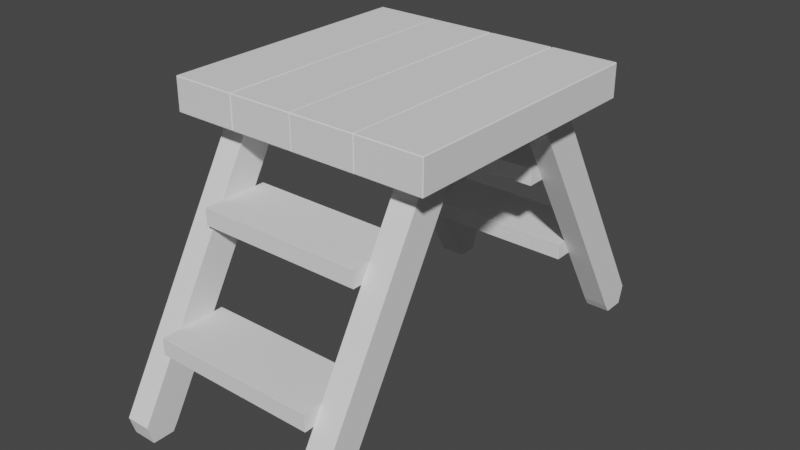 # Source: Ladder2.blend  (saved by Blender 2.83.19; exported with 4.5.12 LTS)
import bpy
from mathutils import Matrix  # noqa: F401  (used for matrix-valued properties, if any)

bpy.ops.wm.read_factory_settings(use_empty=True)
scene = bpy.context.scene
scene.name = 'Scene'

# ---- collections
col_collection = bpy.data.collections.new('Collection'); scene.collection.children.link(col_collection)

# ---- world
world_world = bpy.data.worlds.new('World'); scene.world = world_world
world_world.use_nodes = True; world_world.node_tree.nodes.clear()
_N = world_world.node_tree.nodes; _L = world_world.node_tree.links
n0 = _N.new('ShaderNodeOutputWorld'); n0.name = 'World Output'; n0.location = (300, 300)
n1 = _N.new('ShaderNodeBackground'); n1.name = 'Background'; n1.location = (10, 300)
n1.inputs[0].default_value = (0.05088, 0.05088, 0.05088, 1.0)
_L.new(n1.outputs[0], n0.inputs[0])
n0.is_active_output = True
world_world.color = (0.05088, 0.05088, 0.05088)
world_world.use_sun_shadow = False
world_world.sun_shadow_jitter_overblur = 0.0

# ---- meshes
me_cube_001 = bpy.data.meshes.new('Cube.001')
me_cube_001.from_pydata([(-5.05, 0.5385, 5.234), (-5.05, -0.03887, 5.568), (-5.05, 3.538, 10.43), (-5.05, 2.961, 10.76), (-5.05, 6.238, 15.13), (-5.05, 5.661, 15.46), (-6.55, -0.03887, 5.568), (-6.55, 0.5385, 5.234), (-6.55, 2.961, 10.76), (-6.55, 3.538, 10.43), (-6.55, 6.238, 15.13), (-6.55, -2.539, 1.238), (-6.55, -1.962, 0.9042), (-5.05, -1.962, 0.9042), (-5.05, -2.539, 1.238), (6.45, 0.5385, 5.234), (6.45, -0.03887, 5.568), (6.45, 3.538, 10.43), (6.45, 2.961, 10.76), (6.45, 5.661, 15.46), (4.95, -0.03887, 5.568), (4.95, 0.5385, 5.234), (4.95, 2.961, 10.76), (4.95, 3.538, 10.43), (4.95, 5.661, 15.46), (4.95, 6.238, 15.13), (4.95, -2.539, 1.238), (4.95, -1.962, 0.9042), (6.45, -1.962, 0.9042), (6.45, -2.539, 1.238), (-6.55, -3.361, 1.137), (-6.545, -3.366, 1.138), (-6.55, -1.738, 0.04208), (-6.545, -1.734, 0.03787), (-5.05, -3.361, 1.137), (-5.055, -3.366, 1.138), (-5.05, -1.738, 0.04208), (-5.055, -1.734, 0.03787), (4.95, -3.361, 1.137), (4.955, -3.366, 1.138), (4.95, -1.738, 0.04208), (4.955, -1.734, 0.03787), (6.45, -3.361, 1.137), (6.445, -3.366, 1.138), (6.45, -1.738, 0.04208), (6.445, -1.734, 0.03787), (4.955, -0.6162, 5.901), (4.95, -0.6119, 5.899), (4.955, 2.384, 11.1), (4.95, 2.388, 11.09), (4.955, 5.084, 15.79), (4.95, 6.812, 14.8), (4.955, 4.116, 10.1), (4.95, 4.112, 10.1), (4.955, 1.116, 4.901), (4.95, 1.112, 4.904), (6.445, 6.816, 14.79), (6.45, 4.112, 10.1), (6.445, 4.116, 10.1), (6.45, 1.112, 4.904), (6.445, 1.116, 4.901), (6.445, 2.384, 11.1), (6.45, 2.388, 11.09), (6.445, -0.6162, 5.901), (6.45, -0.6119, 5.899), (-6.545, -0.6162, 5.901), (-6.55, -0.6119, 5.899), (-6.545, 2.384, 11.1), (-6.55, 2.388, 11.09), (-6.545, 5.084, 15.79), (-6.545, 6.816, 14.79), (-6.55, 6.812, 14.8), (-6.545, 4.116, 10.1), (-6.55, 4.112, 10.1), (-6.545, 1.116, 4.901), (-6.55, 1.112, 4.904), (-5.05, 6.812, 14.8), (-5.05, 4.112, 10.1), (-5.055, 4.116, 10.1), (-5.05, 1.112, 4.904), (-5.055, 1.116, 4.901), (-5.055, 5.084, 15.79), (-5.055, 2.384, 11.1), (-5.05, 2.388, 11.09), (-5.055, -0.6162, 5.901), (-5.05, -0.6119, 5.899), (-6.55, -1.388, 0.5734), (-6.545, -1.384, 0.5709), (-5.055, -1.384, 0.5709), (-5.05, -1.388, 0.5734), (-5.05, -3.112, 1.568), (-5.055, -3.116, 1.571), (-6.55, -3.112, 1.568), (-6.545, -3.116, 1.571), (-6.545, -2.462, 0.03819), (-6.55, -2.459, 0.04313), (-6.55, -3.036, 0.04313), (-6.545, -3.039, 0.03819), (-5.055, -3.039, 0.03819), (-5.05, -3.036, 0.04313), (-5.05, -2.459, 0.04313), (-5.055, -2.462, 0.03819), (4.95, -1.388, 0.5734), (4.955, -1.384, 0.5709), (6.445, -1.384, 0.5709), (6.45, -1.388, 0.5734), (6.45, -3.112, 1.568), (6.445, -3.116, 1.571), (4.95, -3.112, 1.568), (4.955, -3.116, 1.571), (4.955, -2.462, 0.03819), (4.95, -2.459, 0.04313), (4.95, -3.036, 0.04313), (4.955, -3.039, 0.03819), (6.445, -3.039, 0.03819), (6.45, -3.036, 0.04313), (6.45, -2.459, 0.04313), (6.445, -2.462, 0.03819), (-5.05, 22.04, 5.568), (-5.05, 21.46, 5.234), (-5.05, 19.04, 10.76), (-5.05, 18.46, 10.43), (-5.05, 16.34, 15.46), (-5.05, 15.76, 15.13), (-6.55, 21.46, 5.234), (-6.55, 22.04, 5.568), (-6.55, 18.46, 10.43), (-6.55, 19.04, 10.76), (-6.55, 15.76, 15.13), (-6.55, 16.34, 15.46), (-6.55, 23.96, 0.9042), (-6.55, 24.54, 1.238), (-5.05, 24.54, 1.238), (-5.05, 23.96, 0.9042), (6.45, 22.04, 5.568), (6.45, 21.46, 5.234), (6.45, 19.04, 10.76), (6.45, 18.46, 10.43), (6.45, 16.34, 15.46), (6.45, 15.76, 15.13), (4.95, 21.46, 5.234), (4.95, 22.04, 5.568), (4.95, 18.46, 10.43), (4.95, 19.04, 10.76), (4.95, 15.76, 15.13), (4.95, 16.34, 15.46), (4.95, 23.96, 0.9042), (4.95, 24.54, 1.238), (6.45, 24.54, 1.238), (6.45, 23.96, 0.9042), (-6.55, 23.74, 0.04207), (-6.545, 23.73, 0.03787), (-6.55, 25.36, 1.137), (-6.545, 25.37, 1.138), (-5.05, 23.74, 0.04207), (-5.055, 23.73, 0.03787), (-5.05, 25.36, 1.137), (-5.055, 25.37, 1.138), (4.95, 23.74, 0.04207), (4.955, 23.73, 0.03787), (4.95, 25.36, 1.137), (4.955, 25.37, 1.138), (6.45, 23.74, 0.04207), (6.445, 23.73, 0.03787), (6.45, 25.36, 1.137), (6.445, 25.37, 1.138), (4.955, 20.88, 4.901), (4.95, 20.89, 4.904), (4.955, 17.88, 10.1), (4.95, 17.89, 10.1), (4.955, 15.18, 14.79), (4.95, 15.19, 14.8), (4.955, 16.92, 15.79), (4.95, 16.91, 15.79), (4.955, 19.62, 11.1), (4.95, 19.61, 11.09), (4.955, 22.62, 5.901), (4.95, 22.61, 5.899), (6.45, 16.91, 15.79), (6.445, 16.92, 15.79), (6.45, 19.61, 11.09), (6.445, 19.62, 11.1), (6.45, 22.61, 5.899), (6.445, 22.62, 5.901), (6.445, 15.18, 14.79), (6.45, 15.19, 14.8), (6.445, 17.88, 10.1), (6.45, 17.89, 10.1), (6.445, 20.88, 4.901), (6.45, 20.89, 4.904), (-6.545, 20.88, 4.901), (-6.55, 20.89, 4.904), (-6.545, 17.88, 10.1), (-6.55, 17.89, 10.1), (-6.545, 15.18, 14.79), (-6.55, 15.19, 14.8), (-6.545, 16.92, 15.79), (-6.55, 16.91, 15.79), (-6.545, 19.62, 11.1), (-6.55, 19.61, 11.09), (-6.545, 22.62, 5.901), (-6.55, 22.61, 5.899), (-5.05, 16.91, 15.79), (-5.055, 16.92, 15.79), (-5.05, 19.61, 11.09), (-5.055, 19.62, 11.1), (-5.05, 22.61, 5.899), (-5.055, 22.62, 5.901), (-5.055, 15.18, 14.79), (-5.05, 15.19, 14.8), (-5.055, 17.88, 10.1), (-5.05, 17.89, 10.1), (-5.055, 20.88, 4.901), (-5.05, 20.89, 4.904), (-6.55, 25.11, 1.568), (-6.545, 25.12, 1.571), (-5.055, 25.12, 1.571), (-5.05, 25.11, 1.568), (-5.05, 23.39, 0.5734), (-5.055, 23.38, 0.5709), (-6.55, 23.39, 0.5734), (-6.545, 23.38, 0.5709), (-6.545, 25.04, 0.03819), (-6.55, 25.04, 0.04312), (-6.55, 24.46, 0.04312), (-6.545, 24.46, 0.03819), (-5.055, 24.46, 0.03819), (-5.05, 24.46, 0.04312), (-5.05, 25.04, 0.04312), (-5.055, 25.04, 0.03819), (4.95, 25.11, 1.568), (4.955, 25.12, 1.571), (6.445, 25.12, 1.571), (6.45, 25.11, 1.568), (6.45, 23.39, 0.5734), (6.445, 23.38, 0.5709), (4.95, 23.39, 0.5734), (4.955, 23.38, 0.5709), (4.955, 25.04, 0.03819), (4.95, 25.04, 0.04312), (4.95, 24.46, 0.04312), (4.955, 24.46, 0.03819), (6.445, 24.46, 0.03819), (6.45, 24.46, 0.04312), (6.45, 25.04, 0.04312), (6.445, 25.04, 0.03819), (-5.05, 20.25, 10.97), (-5.05, 20.23, 10.96), (-5.05, 16.27, 10.96), (-5.05, 16.25, 10.97), (-5.05, 20.23, 11.96), (-5.05, 20.25, 11.96), (-5.05, 16.25, 11.96), (-5.05, 16.27, 11.96), (-5.05, 5.255, 16.0), (-5.055, 5.25, 16.0), (-5.055, 7.55, 16.0), (-5.05, 7.545, 16.0), (-6.55, 7.545, 16.0), (-6.545, 7.55, 16.0), (-6.55, 5.255, 16.0), (-6.545, 5.25, 16.0), (6.45, 5.255, 16.0), (6.445, 5.25, 16.0), (6.445, 7.55, 16.0), (6.45, 7.545, 16.0), (4.95, 7.545, 16.0), (4.955, 7.55, 16.0), (4.95, 5.255, 16.0), (4.955, 5.25, 16.0), (4.95, 6.783, 16.0), (4.95, 6.016, 16.0), (6.45, 6.016, 16.0), (6.45, 6.783, 16.0), (-6.55, 6.783, 16.0), (-6.55, 6.016, 16.0), (-5.05, 6.016, 16.0), (-5.05, 6.783, 16.0), (-6.55, 5.661, 15.46), (6.45, 6.238, 15.13), (4.95, 5.088, 15.79), (4.955, 6.816, 14.79), (6.45, 6.812, 14.8), (6.445, 5.084, 15.79), (6.45, 5.088, 15.79), (-6.55, 5.088, 15.79), (-5.055, 6.816, 14.79), (-5.05, 5.088, 15.79), (-5.05, 15.98, 16.0), (-5.05, 15.22, 16.0), (-6.55, 15.22, 16.0), (-6.55, 15.98, 16.0), (6.45, 15.98, 16.0), (6.45, 15.22, 16.0), (4.95, 15.22, 16.0), (4.95, 15.98, 16.0), (4.955, 14.45, 16.0), (4.95, 14.46, 16.0), (4.955, 16.75, 16.0), (4.95, 16.75, 16.0), (6.45, 16.75, 16.0), (6.445, 16.75, 16.0), (6.445, 14.45, 16.0), (6.45, 14.46, 16.0), (-6.545, 14.45, 16.0), (-6.55, 14.46, 16.0), (-6.545, 16.75, 16.0), (-6.55, 16.75, 16.0), (-5.05, 16.75, 16.0), (-5.055, 16.75, 16.0), (-5.055, 14.45, 16.0), (-5.05, 14.46, 16.0), (3.964, 3.059, 16.05), (4.014, 3.059, 16.0), (4.014, 3.009, 16.05), (3.964, 3.059, 17.95), (4.014, 3.009, 17.95), (4.014, 3.059, 18.0), (4.086, 19.01, 16.05), (4.086, 18.96, 16.0), (4.036, 18.96, 16.05), (4.086, 18.96, 18.0), (4.086, 19.01, 17.95), (4.036, 18.96, 17.95), (7.964, 3.041, 16.05), (7.914, 2.992, 16.05), (7.914, 3.042, 16.0), (7.964, 3.041, 17.95), (7.914, 3.042, 18.0), (7.914, 2.992, 17.95), (7.986, 18.99, 16.05), (8.036, 18.94, 16.05), (7.986, 18.94, 16.0), (7.986, 18.94, 18.0), (8.036, 18.94, 17.95), (7.986, 18.99, 17.95), (3.958, 19.0, 17.95), (3.958, 18.95, 18.0), (4.008, 18.95, 17.95), (3.958, 18.95, 16.0), (3.958, 19.0, 16.05), (4.008, 18.95, 16.05), (3.942, 2.998, 17.95), (3.992, 3.048, 17.95), (3.942, 3.048, 18.0), (3.992, 3.048, 16.05), (3.942, 2.998, 16.05), (3.942, 3.048, 16.0), (0.007805, 18.95, 17.95), (0.05781, 18.95, 18.0), (0.05785, 19.0, 17.95), (0.05785, 19.0, 16.05), (0.05781, 18.95, 16.0), (0.007805, 18.95, 16.05), (0.04215, 3.002, 17.95), (0.0422, 3.052, 18.0), (-0.007805, 3.052, 17.95), (-0.007805, 3.052, 16.05), (0.0422, 3.052, 16.0), (0.04215, 3.002, 16.05), (-3.919, 3.043, 16.0), (-3.919, 2.993, 16.05), (-3.969, 3.043, 16.05), (-3.919, 3.043, 18.0), (-3.969, 3.043, 17.95), (-3.919, 2.993, 17.95), (-3.981, 18.99, 16.05), (-3.981, 18.94, 16.0), (-4.031, 18.94, 16.05), (-4.031, 18.94, 17.95), (-3.981, 18.94, 18.0), (-3.981, 18.99, 17.95), (-0.0186, 3.007, 16.05), (-0.01879, 3.057, 16.0), (0.03121, 3.057, 16.05), (-0.0186, 3.007, 17.95), (0.03121, 3.057, 17.95), (-0.01879, 3.057, 18.0), (-0.08123, 18.96, 16.0), (-0.08143, 19.01, 16.05), (-0.03123, 18.96, 16.05), (-0.08143, 19.01, 17.95), (-0.08123, 18.96, 18.0), (-0.03123, 18.96, 17.95), (-4.0, 18.95, 17.95), (-4.05, 19.0, 17.95), (-4.05, 18.95, 18.0), (-4.0, 18.95, 16.05), (-4.05, 18.95, 16.0), (-4.05, 19.0, 16.05), (-4.05, 3.05, 18.0), (-4.05, 3.0, 17.95), (-4.0, 3.05, 17.95), (-4.05, 3.05, 16.0), (-4.0, 3.05, 16.05), (-4.05, 3.0, 16.05), (-8.0, 18.95, 17.95), (-7.95, 18.95, 18.0), (-7.95, 19.0, 17.95), (-8.0, 18.95, 16.05), (-7.95, 19.0, 16.05), (-7.95, 18.95, 16.0), (-8.0, 3.05, 17.95), (-7.95, 3.0, 17.95), (-7.95, 3.05, 18.0), (-7.95, 3.0, 16.05), (-8.0, 3.05, 16.05), (-7.95, 3.05, 16.0), (-5.05, -1.745, 5.892), (-5.045, -1.75, 5.896), (-5.05, -1.73, 5.896), (-5.045, -1.73, 5.901), (-5.05, 2.229, 5.896), (-5.045, 2.23, 5.901), (-5.05, 2.245, 5.892), (-5.045, 2.25, 5.896), (-5.05, -1.73, 4.906), (-5.045, -1.73, 4.901), (-5.05, -1.745, 4.91), (-5.045, -1.75, 4.906), (-5.05, 2.245, 4.91), (-5.045, 2.25, 4.906), (-5.05, 2.229, 4.906), (-5.045, 2.23, 4.901), (4.95, -1.73, 5.896), (4.945, -1.73, 5.901), (4.95, -1.745, 5.892), (4.945, -1.75, 5.896), (4.95, 2.245, 5.892), (4.945, 2.25, 5.896), (4.95, 2.229, 5.896), (4.945, 2.23, 5.901), (4.95, -1.745, 4.91), (4.945, -1.75, 4.906), (4.95, -1.73, 4.906), (4.945, -1.73, 4.901), (4.95, 2.229, 4.906), (4.945, 2.23, 4.901), (4.95, 2.245, 4.91), (4.945, 2.25, 4.906), (-5.05, 1.755, 11.95), (-5.045, 1.75, 11.96), (-5.05, 1.77, 11.96), (-5.045, 1.77, 11.96), (-5.05, 5.729, 11.96), (-5.045, 5.73, 11.96), (-5.05, 5.745, 11.95), (-5.045, 5.75, 11.96), (-5.05, 1.77, 10.97), (-5.045, 1.77, 10.96), (-5.05, 1.755, 10.97), (-5.045, 1.75, 10.97), (-5.05, 5.745, 10.97), (-5.045, 5.75, 10.97), (-5.05, 5.729, 10.97), (-5.045, 5.73, 10.96), (4.95, 1.77, 11.96), (4.945, 1.77, 11.96), (4.95, 1.755, 11.95), (4.945, 1.75, 11.96), (4.95, 5.745, 11.95), (4.945, 5.75, 11.96), (4.95, 5.729, 11.96), (4.945, 5.73, 11.96), (4.95, 1.755, 10.97), (4.945, 1.75, 10.97), (4.95, 1.77, 10.97), (4.945, 1.77, 10.96), (4.95, 5.729, 10.97), (4.945, 5.73, 10.96), (4.95, 5.745, 10.97), (4.945, 5.75, 10.97), (-5.05, 23.75, 4.91), (-5.045, 23.75, 4.906), (-5.05, 23.73, 4.906), (-5.045, 23.73, 4.901), (-5.05, 19.77, 4.906), (-5.045, 19.77, 4.901), (-5.05, 19.76, 4.91), (-5.045, 19.75, 4.906), (-5.05, 23.73, 5.896), (-5.045, 23.73, 5.901), (-5.05, 23.75, 5.892), (-5.045, 23.75, 5.896), (-5.05, 19.76, 5.892), (-5.045, 19.75, 5.896), (-5.05, 19.77, 5.896), (-5.045, 19.77, 5.901), (4.95, 23.73, 4.906), (4.945, 23.73, 4.901), (4.95, 23.75, 4.91), (4.945, 23.75, 4.906), (4.95, 19.76, 4.91), (4.945, 19.75, 4.906), (4.95, 19.77, 4.906), (4.945, 19.77, 4.901), (4.95, 23.75, 5.892), (4.945, 23.75, 5.896), (4.95, 23.73, 5.896), (4.945, 23.73, 5.901), (4.95, 19.77, 5.896), (4.945, 19.77, 5.901), (4.95, 19.76, 5.892), (4.945, 19.75, 5.896), (4.95, 20.23, 10.97), (4.945, 20.23, 10.96), (4.95, 20.25, 10.97), (4.945, 20.25, 10.97), (4.95, 16.26, 10.97), (4.945, 16.25, 10.97), (4.95, 16.27, 10.97), (4.945, 16.27, 10.96), (4.95, 20.25, 11.95), (4.945, 20.25, 11.96), (4.95, 20.23, 11.96), (4.945, 20.23, 11.96), (4.95, 16.27, 11.96), (4.945, 16.27, 11.96), (4.95, 16.26, 11.95), (4.945, 16.25, 11.96)], [], [(99, 14, 90, 34), (36, 89, 13, 100), (35, 91, 93, 31), (33, 87, 88, 37), (115, 29, 106, 42), (44, 105, 28, 116), (43, 107, 109, 39), (41, 103, 104, 45), (47, 49, 22, 20), (49, 280, 24, 22), (92, 66, 6, 11), (29, 16, 64, 106), (16, 18, 62, 64), (18, 19, 284, 62), (27, 21, 55, 102), (103, 54, 60, 104), (21, 23, 53, 55), (23, 25, 51, 53), (54, 52, 58, 60), (52, 281, 56, 58), (66, 68, 8, 6), (68, 285, 278, 8), (94, 101, 98, 97), (14, 1, 85, 90), (1, 3, 83, 85), (3, 5, 287, 83), (12, 7, 75, 86), (87, 74, 80, 88), (7, 9, 73, 75), (9, 10, 71, 73), (74, 72, 78, 80), (72, 70, 286, 78), (429, 415, 413, 431), (441, 459, 457, 443), (440, 442, 444, 446, 452, 454, 448, 450), (433, 419, 417, 435), (425, 431, 413, 411), (421, 439, 437, 423), (461, 447, 445, 463), (473, 491, 489, 475), (357, 356, 348, 353), (465, 451, 449, 467), (457, 463, 445, 443), (453, 471, 469, 455), (337, 349, 355, 344), (380, 383, 376, 374), (346, 342, 354, 359), (333, 321, 317, 328), (341, 338, 343, 345), (33, 37, 101, 94), (97, 98, 35, 31), (82, 81, 69, 67), (8, 278, 10, 9), (84, 82, 67, 65), (6, 8, 9, 7), (91, 84, 65, 93), (11, 6, 7, 12), (77, 76, 4, 2), (79, 77, 2, 0), (2, 4, 5, 3), (89, 79, 0, 13), (0, 2, 3, 1), (13, 0, 1, 14), (100, 13, 14, 99), (95, 12, 86, 32), (96, 11, 12, 95), (38, 108, 26, 112), (110, 117, 114, 113), (41, 45, 117, 110), (113, 114, 43, 39), (61, 283, 50, 48), (22, 24, 25, 23), (63, 61, 48, 46), (20, 22, 23, 21), (107, 63, 46, 109), (26, 20, 21, 27), (57, 282, 279, 17), (59, 57, 17, 15), (17, 279, 19, 18), (105, 59, 15, 28), (15, 17, 18, 16), (28, 15, 16, 29), (116, 28, 29, 115), (111, 27, 102, 40), (112, 26, 27, 111), (108, 47, 20, 26), (97, 31, 30, 96), (87, 33, 32, 86), (89, 36, 37, 88), (101, 37, 36, 100), (91, 35, 34, 90), (113, 39, 38, 112), (103, 41, 40, 102), (105, 44, 45, 104), (117, 45, 44, 116), (107, 43, 42, 106), (109, 46, 47, 108), (46, 48, 49, 47), (48, 50, 280, 49), (281, 52, 53, 51), (52, 54, 55, 53), (282, 57, 58, 56), (57, 59, 60, 58), (283, 61, 62, 284), (61, 63, 64, 62), (93, 65, 66, 92), (65, 67, 68, 66), (67, 69, 285, 68), (70, 72, 73, 71), (72, 74, 75, 73), (76, 77, 78, 286), (77, 79, 80, 78), (81, 82, 83, 287), (82, 84, 85, 83), (74, 87, 86, 75), (79, 89, 88, 80), (84, 91, 90, 85), (31, 93, 92, 30), (33, 94, 95, 32), (94, 97, 96, 95), (35, 98, 99, 34), (98, 101, 100, 99), (54, 103, 102, 55), (59, 105, 104, 60), (63, 107, 106, 64), (39, 109, 108, 38), (41, 110, 111, 40), (110, 113, 112, 111), (43, 114, 115, 42), (114, 117, 116, 115), (30, 92, 11, 96), (417, 423, 437, 435), (432, 434, 436, 438, 428, 430, 424, 426), (419, 433, 427, 409), (439, 421, 415, 429), (449, 455, 469, 467), (464, 466, 468, 470, 460, 462, 456, 458), (451, 465, 459, 441), (471, 453, 447, 461), (352, 339, 347, 358), (366, 371, 381, 379), (351, 350, 336, 340), (372, 375, 365, 361), (408, 410, 412, 414, 420, 422, 416, 418), (227, 133, 218, 154), (156, 217, 132, 228), (155, 219, 221, 151), (153, 215, 216, 157), (243, 149, 234, 162), (164, 233, 148, 244), (163, 235, 237, 159), (161, 231, 232, 165), (167, 169, 142, 140), (169, 171, 144, 142), (220, 191, 124, 130), (149, 135, 189, 234), (135, 137, 187, 189), (137, 139, 185, 187), (147, 141, 177, 230), (231, 176, 183, 232), (141, 143, 175, 177), (143, 145, 173, 175), (176, 174, 181, 183), (174, 172, 179, 181), (191, 193, 126, 124), (193, 195, 128, 126), (222, 229, 226, 225), (133, 119, 213, 218), (119, 121, 211, 213), (121, 123, 209, 211), (131, 125, 201, 214), (215, 200, 207, 216), (125, 127, 199, 201), (127, 129, 197, 199), (200, 198, 205, 207), (198, 196, 203, 205), (493, 479, 477, 495), (246, 507, 505, 247), (509, 249, 248, 511), (497, 483, 481, 499), (489, 495, 477, 475), (485, 503, 501, 487), (512, 514, 516, 518, 508, 510, 504, 506), (251, 513, 507, 246), (382, 370, 363, 377), (513, 251, 250, 515), (246, 247, 248, 249, 252, 253, 250, 251), (252, 519, 517, 253), (367, 378, 373, 360), (395, 391, 403, 405), (386, 397, 404, 390), (401, 388, 393, 407), (325, 329, 316, 314), (318, 322, 335, 330), (153, 157, 229, 222), (225, 226, 155, 151), (210, 208, 194, 192), (126, 128, 129, 127), (212, 210, 192, 190), (124, 126, 127, 125), (219, 212, 190, 221), (130, 124, 125, 131), (204, 202, 122, 120), (206, 204, 120, 118), (120, 122, 123, 121), (217, 206, 118, 132), (118, 120, 121, 119), (132, 118, 119, 133), (228, 132, 133, 227), (223, 131, 214, 152), (224, 130, 131, 223), (158, 236, 146, 240), (238, 245, 242, 241), (161, 165, 245, 238), (241, 242, 163, 159), (186, 184, 170, 168), (142, 144, 145, 143), (188, 186, 168, 166), (140, 142, 143, 141), (235, 188, 166, 237), (146, 140, 141, 147), (180, 178, 138, 136), (182, 180, 136, 134), (136, 138, 139, 137), (233, 182, 134, 148), (134, 136, 137, 135), (148, 134, 135, 149), (244, 148, 149, 243), (239, 147, 230, 160), (240, 146, 147, 239), (236, 167, 140, 146), (225, 151, 150, 224), (215, 153, 152, 214), (217, 156, 157, 216), (229, 157, 156, 228), (219, 155, 154, 218), (241, 159, 158, 240), (231, 161, 160, 230), (233, 164, 165, 232), (245, 165, 164, 244), (235, 163, 162, 234), (237, 166, 167, 236), (166, 168, 169, 167), (168, 170, 171, 169), (172, 174, 175, 173), (174, 176, 177, 175), (178, 180, 181, 179), (180, 182, 183, 181), (184, 186, 187, 185), (186, 188, 189, 187), (221, 190, 191, 220), (190, 192, 193, 191), (192, 194, 195, 193), (196, 198, 199, 197), (198, 200, 201, 199), (202, 204, 205, 203), (204, 206, 207, 205), (208, 210, 211, 209), (210, 212, 213, 211), (200, 215, 214, 201), (206, 217, 216, 207), (212, 219, 218, 213), (151, 221, 220, 150), (153, 222, 223, 152), (222, 225, 224, 223), (155, 226, 227, 154), (226, 229, 228, 227), (176, 231, 230, 177), (182, 233, 232, 183), (188, 235, 234, 189), (159, 237, 236, 158), (161, 238, 239, 160), (238, 241, 240, 239), (163, 242, 243, 162), (242, 245, 244, 243), (150, 220, 130, 224), (481, 487, 501, 499), (496, 498, 500, 502, 492, 494, 488, 490), (483, 497, 491, 473), (503, 485, 479, 493), (250, 253, 517, 515), (505, 511, 248, 247), (519, 252, 249, 509), (406, 402, 396, 399), (387, 384, 392, 394), (362, 364, 369, 368), (400, 398, 385, 389), (319, 332, 326, 313), (331, 334, 327, 324), (472, 474, 476, 478, 484, 486, 480, 482), (50, 283, 263, 269), (285, 69, 261, 260), (281, 51, 266, 267), (69, 81, 255, 261), (76, 286, 256, 257), (286, 70, 259, 256), (279, 282, 265, 273), (71, 10, 274, 258), (278, 285, 260, 275), (70, 71, 258, 259), (4, 76, 257, 277), (287, 5, 276, 254), (284, 19, 272, 262), (280, 50, 269, 268), (10, 278, 275, 274), (25, 24, 271, 270), (81, 287, 254, 255), (5, 4, 277, 276), (24, 280, 268, 271), (51, 25, 270, 266), (56, 281, 267, 264), (282, 56, 264, 265), (19, 279, 273, 272), (283, 284, 262, 263), (267, 273, 264), (259, 277, 256), (273, 265, 264), (273, 267, 270), (272, 273, 270), (272, 270, 271), (271, 263, 272), (263, 262, 272), (271, 268, 269), (263, 271, 269), (267, 266, 270), (276, 275, 261), (277, 257, 256), (277, 259, 274), (276, 277, 274), (276, 274, 275), (184, 185, 303, 302), (255, 254, 276), (275, 260, 261), (255, 276, 261), (259, 258, 274), (197, 129, 291, 307), (195, 194, 304, 305), (178, 179, 301, 300), (172, 173, 299, 298), (203, 196, 306, 309), (139, 138, 292, 293), (208, 209, 311, 310), (209, 123, 289, 311), (202, 203, 309, 308), (196, 197, 307, 306), (144, 171, 297, 294), (138, 178, 300, 292), (170, 184, 302, 296), (123, 122, 288, 289), (173, 145, 295, 299), (145, 144, 294, 295), (179, 172, 298, 301), (128, 195, 305, 290), (185, 139, 293, 303), (122, 202, 308, 288), (171, 170, 296, 297), (194, 208, 310, 304), (129, 128, 290, 291), (298, 292, 301), (292, 300, 301), (292, 298, 295), (293, 292, 295), (293, 295, 294), (294, 302, 293), (302, 303, 293), (294, 297, 296), (302, 294, 296), (298, 299, 295), (306, 288, 309), (288, 308, 309), (288, 306, 291), (289, 288, 291), (289, 291, 290), (290, 310, 289), (310, 311, 289), (290, 305, 304), (310, 290, 304), (306, 307, 291), (312, 313, 314), (315, 316, 317), (318, 319, 320), (321, 322, 323), (324, 325, 326), (327, 328, 329), (330, 331, 332), (333, 334, 335), (336, 337, 338), (339, 340, 341), (342, 343, 344), (345, 346, 347), (348, 349, 350), (351, 352, 353), (354, 355, 356), (357, 358, 359), (360, 361, 362), (363, 364, 365), (366, 367, 368), (369, 370, 371), (372, 373, 374), (375, 376, 377), (378, 379, 380), (381, 382, 383), (384, 385, 386), (387, 388, 389), (390, 391, 392), (393, 394, 395), (396, 397, 398), (399, 400, 401), (402, 403, 404), (405, 406, 407), (359, 354, 356, 357), (355, 349, 348, 356), (329, 325, 324, 327), (317, 321, 323, 315), (342, 346, 345, 343), (339, 352, 351, 340), (358, 347, 346, 359), (338, 341, 340, 336), (328, 317, 316, 329), (322, 318, 320, 323), (337, 344, 343, 338), (319, 313, 312, 320), (349, 337, 336, 350), (313, 326, 325, 314), (333, 328, 327, 334), (334, 331, 330, 335), (326, 332, 331, 324), (352, 358, 357, 353), (321, 333, 335, 322), (332, 319, 318, 330), (314, 316, 315, 312), (347, 339, 341, 345), (350, 351, 353, 348), (344, 355, 354, 342), (404, 397, 396, 402), (390, 404, 403, 391), (360, 373, 372, 361), (377, 363, 365, 375), (407, 393, 395, 405), (391, 395, 394, 392), (401, 407, 406, 399), (386, 390, 392, 384), (361, 365, 364, 362), (371, 366, 368, 369), (393, 388, 387, 394), (370, 382, 381, 371), (388, 401, 400, 389), (367, 360, 362, 368), (373, 378, 380, 374), (382, 377, 376, 383), (383, 380, 379, 381), (397, 386, 385, 398), (378, 367, 366, 379), (375, 372, 374, 376), (363, 370, 369, 364), (384, 387, 389, 385), (398, 400, 399, 396), (405, 403, 402, 406), (312, 315, 323, 320), (434, 432, 433, 435), (418, 416, 417, 419), (422, 420, 421, 423), (438, 436, 437, 439), (410, 408, 409, 411), (426, 424, 425, 427), (430, 428, 429, 431), (414, 412, 413, 415), (466, 464, 465, 467), (450, 448, 449, 451), (454, 452, 453, 455), (470, 468, 469, 471), (442, 440, 441, 443), (458, 456, 457, 459), (462, 460, 461, 463), (446, 444, 445, 447), (408, 418, 419, 409), (432, 426, 427, 433), (411, 413, 412, 410), (415, 421, 420, 414), (423, 417, 416, 422), (424, 430, 431, 425), (428, 438, 439, 429), (436, 434, 435, 437), (440, 450, 451, 441), (464, 458, 459, 465), (443, 445, 444, 442), (447, 453, 452, 446), (455, 449, 448, 454), (456, 462, 463, 457), (460, 470, 471, 461), (468, 466, 467, 469), (498, 496, 497, 499), (482, 480, 481, 483), (486, 484, 485, 487), (502, 500, 501, 503), (474, 472, 473, 475), (490, 488, 489, 491), (494, 492, 493, 495), (478, 476, 477, 479), (514, 512, 513, 515), (518, 516, 517, 519), (506, 504, 505, 507), (510, 508, 509, 511), (472, 482, 483, 473), (496, 490, 491, 497), (475, 477, 476, 474), (479, 485, 484, 478), (487, 481, 480, 486), (488, 494, 495, 489), (492, 502, 503, 493), (500, 498, 499, 501), (512, 506, 507, 513), (504, 510, 511, 505), (508, 518, 519, 509), (516, 514, 515, 517), (409, 427, 425, 411)])
_uv = me_cube_001.uv_layers.new(name='UVMap')
_uv.uv.foreach_set('vector', [0.3751, 0.6667, 0.4, 0.6667, 0.4, 0.7494, 0.3752, 0.7494, 0.3752, 0.5006, 0.4, 0.5006, 0.4, 0.5833, 0.3751, 0.5833, 0.375, 0.7508, 0.4, 0.7508, 0.4, 0.9992, 0.375, 0.9992, 0.375, 0.2508, 0.4, 0.2508, 0.4, 0.4992, 0.375, 0.4992, 0.3751, 0.6667, 0.4, 0.6667, 0.4, 0.7494, 0.3752, 0.7494, 0.3752, 0.5006, 0.4, 0.5006, 0.4, 0.5833, 0.3751, 0.5833, 0.375, 0.7508, 0.4, 0.7508, 0.4, 0.9992, 0.375, 0.9992, 0.375, 0.2508, 0.4, 0.2508, 0.4, 0.4992, 0.375, 0.4992, 0.425, 0.000625, 0.475, 0.000625, 0.475, 0.08333, 0.425, 0.08333, 0.475, 0.000625, 0.525, 0.000625, 0.525, 0.08333, 0.475, 0.08333, 0.4, 0.000625, 0.425, 0.000625, 0.425, 0.08333, 0.4, 0.08333, 0.4, 0.6667, 0.425, 0.6667, 0.425, 0.7494, 0.4, 0.7494, 0.425, 0.6667, 0.475, 0.6667, 0.475, 0.7494, 0.425, 0.7494, 0.475, 0.6667, 0.525, 0.6667, 0.525, 0.7494, 0.475, 0.7494, 0.4, 0.1667, 0.425, 0.1667, 0.425, 0.2494, 0.4, 0.2494, 0.4, 0.2508, 0.425, 0.2508, 0.425, 0.4992, 0.4, 0.4992, 0.425, 0.1667, 0.475, 0.1667, 0.475, 0.2494, 0.425, 0.2494, 0.475, 0.1667, 0.525, 0.1667, 0.525, 0.2494, 0.475, 0.2494, 0.425, 0.2508, 0.475, 0.2508, 0.475, 0.4992, 0.425, 0.4992, 0.475, 0.2508, 0.525, 0.2508, 0.525, 0.4992, 0.475, 0.4992, 0.425, 0.000625, 0.475, 0.000625, 0.475, 0.08333, 0.425, 0.08333, 0.475, 0.000625, 0.525, 0.000625, 0.525, 0.08333, 0.475, 0.08333, 0.1258, 0.5833, 0.3742, 0.5833, 0.3742, 0.6667, 0.1258, 0.6667, 0.4, 0.6667, 0.425, 0.6667, 0.425, 0.7494, 0.4, 0.7494, 0.425, 0.6667, 0.475, 0.6667, 0.475, 0.7494, 0.425, 0.7494, 0.475, 0.6667, 0.525, 0.6667, 0.525, 0.7494, 0.475, 0.7494, 0.4, 0.1667, 0.425, 0.1667, 0.425, 0.2494, 0.4, 0.2494, 0.4, 0.2508, 0.425, 0.2508, 0.425, 0.4992, 0.4, 0.4992, 0.425, 0.1667, 0.475, 0.1667, 0.475, 0.2494, 0.425, 0.2494, 0.475, 0.1667, 0.525, 0.1667, 0.525, 0.2494, 0.475, 0.2494, 0.425, 0.2508, 0.475, 0.2508, 0.475, 0.4992, 0.425, 0.4992, 0.475, 0.2508, 0.525, 0.2508, 0.525, 0.4992, 0.475, 0.4992, 0.6251, 0.7488, 0.8749, 0.7488, 0.8749, 0.75, 0.6251, 0.75, 0.1251, 0.7488, 0.3749, 0.7488, 0.3749, 0.75, 0.1251, 0.75, 0.3753, 0.002226, 0.3763, 0.00125, 0.6237, 0.00125, 0.6247, 0.002226, 0.6247, 0.2478, 0.6237, 0.2487, 0.3763, 0.2488, 0.3753, 0.2478, 0.3749, 0.5013, 0.1251, 0.5013, 0.1251, 0.5, 0.3749, 0.5, 0.3763, 0.7501, 0.6237, 0.7501, 0.6237, 0.9999, 0.3763, 0.9999, 0.8749, 0.5013, 0.6251, 0.5013, 0.6251, 0.5, 0.8749, 0.5, 0.6251, 0.7488, 0.8749, 0.7488, 0.8749, 0.75, 0.6251, 0.75, 0.1251, 0.7488, 0.3749, 0.7488, 0.3749, 0.75, 0.1251, 0.75, 0.3812, 0.0007812, 0.6188, 0.0007812, 0.6188, 0.2492, 0.3812, 0.2492, 0.3749, 0.5013, 0.1251, 0.5013, 0.1251, 0.5, 0.3749, 0.5, 0.3763, 0.7501, 0.6237, 0.7501, 0.6237, 0.9999, 0.3763, 0.9999, 0.8749, 0.5013, 0.6251, 0.5013, 0.6251, 0.5, 0.8749, 0.5, 0.6281, 0.5008, 0.8719, 0.5008, 0.8719, 0.7492, 0.6281, 0.7492, 0.3812, 0.5008, 0.6188, 0.5008, 0.6188, 0.7492, 0.3812, 0.7492, 0.3812, 0.7531, 0.6188, 0.7531, 0.6188, 0.9969, 0.3812, 0.9969, 0.6281, 0.5008, 0.8719, 0.5008, 0.8719, 0.7492, 0.6281, 0.7492, 0.3812, 0.5008, 0.6188, 0.5008, 0.6188, 0.7492, 0.3812, 0.7492, 0.1258, 0.5, 0.3742, 0.5, 0.3742, 0.5833, 0.1258, 0.5833, 0.1258, 0.6667, 0.3742, 0.6667, 0.3742, 0.75, 0.1258, 0.75, 0.475, 0.7508, 0.525, 0.7508, 0.525, 0.9992, 0.475, 0.9992, 0.475, 0.08333, 0.525, 0.08333, 0.525, 0.1667, 0.475, 0.1667, 0.425, 0.7508, 0.475, 0.7508, 0.475, 0.9992, 0.425, 0.9992, 0.425, 0.08333, 0.475, 0.08333, 0.475, 0.1667, 0.425, 0.1667, 0.4, 0.7508, 0.425, 0.7508, 0.425, 0.9992, 0.4, 0.9992, 0.4, 0.08333, 0.425, 0.08333, 0.425, 0.1667, 0.4, 0.1667, 0.475, 0.5006, 0.525, 0.5006, 0.525, 0.5833, 0.475, 0.5833, 0.425, 0.5006, 0.475, 0.5006, 0.475, 0.5833, 0.425, 0.5833, 0.475, 0.5833, 0.525, 0.5833, 0.525, 0.6667, 0.475, 0.6667, 0.4, 0.5006, 0.425, 0.5006, 0.425, 0.5833, 0.4, 0.5833, 0.425, 0.5833, 0.475, 0.5833, 0.475, 0.6667, 0.425, 0.6667, 0.4, 0.5833, 0.425, 0.5833, 0.425, 0.6667, 0.4, 0.6667, 0.3751, 0.5833, 0.4, 0.5833, 0.4, 0.6667, 0.3751, 0.6667, 0.3751, 0.1667, 0.4, 0.1667, 0.4, 0.2494, 0.3752, 0.2494, 0.3751, 0.08333, 0.4, 0.08333, 0.4, 0.1667, 0.3751, 0.1667, 0.3752, 0.000625, 0.4, 0.000625, 0.4, 0.08333, 0.3751, 0.08333, 0.1258, 0.5833, 0.3742, 0.5833, 0.3742, 0.6667, 0.1258, 0.6667, 0.1258, 0.5, 0.3742, 0.5, 0.3742, 0.5833, 0.1258, 0.5833, 0.1258, 0.6667, 0.3742, 0.6667, 0.3742, 0.75, 0.1258, 0.75, 0.475, 0.7508, 0.525, 0.7508, 0.525, 0.9992, 0.475, 0.9992, 0.475, 0.08333, 0.525, 0.08333, 0.525, 0.1667, 0.475, 0.1667, 0.425, 0.7508, 0.475, 0.7508, 0.475, 0.9992, 0.425, 0.9992, 0.425, 0.08333, 0.475, 0.08333, 0.475, 0.1667, 0.425, 0.1667, 0.4, 0.7508, 0.425, 0.7508, 0.425, 0.9992, 0.4, 0.9992, 0.4, 0.08333, 0.425, 0.08333, 0.425, 0.1667, 0.4, 0.1667, 0.475, 0.5006, 0.525, 0.5006, 0.525, 0.5833, 0.475, 0.5833, 0.425, 0.5006, 0.475, 0.5006, 0.475, 0.5833, 0.425, 0.5833, 0.475, 0.5833, 0.525, 0.5833, 0.525, 0.6667, 0.475, 0.6667, 0.4, 0.5006, 0.425, 0.5006, 0.425, 0.5833, 0.4, 0.5833, 0.425, 0.5833, 0.475, 0.5833, 0.475, 0.6667, 0.425, 0.6667, 0.4, 0.5833, 0.425, 0.5833, 0.425, 0.6667, 0.4, 0.6667, 0.3751, 0.5833, 0.4, 0.5833, 0.4, 0.6667, 0.3751, 0.6667, 0.3751, 0.1667, 0.4, 0.1667, 0.4, 0.2494, 0.3752, 0.2494, 0.3751, 0.08333, 0.4, 0.08333, 0.4, 0.1667, 0.3751, 0.1667, 0.4, 0.000625, 0.425, 0.000625, 0.425, 0.08333, 0.4, 0.08333, 0.1258, 0.6667, 0.1258, 0.75, 0.125, 0.7497, 0.125, 0.667, 0.4, 0.2508, 0.375, 0.2508, 0.3752, 0.2494, 0.4, 0.2494, 0.4, 0.5006, 0.3752, 0.5006, 0.375, 0.4992, 0.4, 0.4992, 0.3742, 0.5833, 0.3742, 0.5, 0.3752, 0.5006, 0.3751, 0.5833, 0.4, 0.7508, 0.375, 0.7508, 0.3752, 0.7494, 0.4, 0.7494, 0.1258, 0.6667, 0.1258, 0.75, 0.125, 0.7497, 0.125, 0.667, 0.4, 0.2508, 0.375, 0.2508, 0.3752, 0.2494, 0.4, 0.2494, 0.4, 0.5006, 0.3752, 0.5006, 0.375, 0.4992, 0.4, 0.4992, 0.3742, 0.5833, 0.3742, 0.5, 0.3752, 0.5006, 0.3751, 0.5833, 0.4, 0.7508, 0.375, 0.7508, 0.3752, 0.7494, 0.4, 0.7494, 0.4, 0.9992, 0.425, 0.9992, 0.425, 1.0, 0.4, 1.0, 0.425, 0.9992, 0.475, 0.9992, 0.475, 1.0, 0.425, 1.0, 0.475, 0.9992, 0.525, 0.9992, 0.525, 1.0, 0.475, 1.0, 0.525, 0.2508, 0.475, 0.2508, 0.475, 0.2494, 0.525, 0.2494, 0.475, 0.2508, 0.425, 0.2508, 0.425, 0.2494, 0.475, 0.2494, 0.525, 0.5006, 0.475, 0.5006, 0.475, 0.4992, 0.525, 0.4992, 0.475, 0.5006, 0.425, 0.5006, 0.425, 0.4992, 0.475, 0.4992, 0.525, 0.7508, 0.475, 0.7508, 0.475, 0.7494, 0.525, 0.7494, 0.475, 0.7508, 0.425, 0.7508, 0.425, 0.7494, 0.475, 0.7494, 0.4, 0.9992, 0.425, 0.9992, 0.425, 1.0, 0.4, 1.0, 0.425, 0.9992, 0.475, 0.9992, 0.475, 1.0, 0.425, 1.0, 0.475, 0.9992, 0.525, 0.9992, 0.525, 1.0, 0.475, 1.0, 0.525, 0.2508, 0.475, 0.2508, 0.475, 0.2494, 0.525, 0.2494, 0.475, 0.2508, 0.425, 0.2508, 0.425, 0.2494, 0.475, 0.2494, 0.525, 0.5006, 0.475, 0.5006, 0.475, 0.4992, 0.525, 0.4992, 0.475, 0.5006, 0.425, 0.5006, 0.425, 0.4992, 0.475, 0.4992, 0.525, 0.7508, 0.475, 0.7508, 0.475, 0.7494, 0.525, 0.7494, 0.475, 0.7508, 0.425, 0.7508, 0.425, 0.7494, 0.475, 0.7494, 0.425, 0.2508, 0.4, 0.2508, 0.4, 0.2494, 0.425, 0.2494, 0.425, 0.5006, 0.4, 0.5006, 0.4, 0.4992, 0.425, 0.4992, 0.425, 0.7508, 0.4, 0.7508, 0.4, 0.7494, 0.425, 0.7494, 0.375, 0.9992, 0.4, 0.9992, 0.4, 1.0, 0.3751, 1.0, 0.1258, 0.5, 0.1258, 0.5833, 0.125, 0.583, 0.125, 0.5003, 0.1258, 0.5833, 0.1258, 0.6667, 0.125, 0.6667, 0.125, 0.5833, 0.3742, 0.75, 0.3742, 0.6667, 0.3751, 0.6667, 0.3752, 0.7494, 0.3742, 0.6667, 0.3742, 0.5833, 0.3751, 0.5833, 0.3751, 0.6667, 0.425, 0.2508, 0.4, 0.2508, 0.4, 0.2494, 0.425, 0.2494, 0.425, 0.5006, 0.4, 0.5006, 0.4, 0.4992, 0.425, 0.4992, 0.425, 0.7508, 0.4, 0.7508, 0.4, 0.7494, 0.425, 0.7494, 0.375, 0.9992, 0.4, 0.9992, 0.4, 1.0, 0.3751, 1.0, 0.1258, 0.5, 0.1258, 0.5833, 0.125, 0.583, 0.125, 0.5003, 0.1258, 0.5833, 0.1258, 0.6667, 0.125, 0.6667, 0.125, 0.5833, 0.3742, 0.75, 0.3742, 0.6667, 0.3751, 0.6667, 0.3752, 0.7494, 0.3742, 0.6667, 0.3742, 0.5833, 0.3751, 0.5833, 0.3751, 0.6667, 0.3752, 0.000625, 0.4, 0.000625, 0.4, 0.08333, 0.3751, 0.08333, 0.3763, 0.2501, 0.6237, 0.2501, 0.6237, 0.4999, 0.3763, 0.4999, 0.3753, 0.5022, 0.3763, 0.5012, 0.6237, 0.5013, 0.6247, 0.5022, 0.6247, 0.7478, 0.6237, 0.7487, 0.3763, 0.7487, 0.3753, 0.7478, 0.1251, 0.5013, 0.3749, 0.5013, 0.3749, 0.7488, 0.1251, 0.7488, 0.6251, 0.5013, 0.8749, 0.5013, 0.8749, 0.7488, 0.6251, 0.7488, 0.3763, 0.2501, 0.6237, 0.2501, 0.6237, 0.4999, 0.3763, 0.4999, 0.3753, 0.5022, 0.3763, 0.5012, 0.6237, 0.5013, 0.6247, 0.5022, 0.6247, 0.7478, 0.6237, 0.7487, 0.3763, 0.7488, 0.3753, 0.7478, 0.1251, 0.5013, 0.3749, 0.5013, 0.3749, 0.7488, 0.1251, 0.7488, 0.6251, 0.5013, 0.8749, 0.5013, 0.8749, 0.7488, 0.6251, 0.7488, 0.3781, 0.2508, 0.6219, 0.2508, 0.6219, 0.4992, 0.3781, 0.4992, 0.1312, 0.5031, 0.3688, 0.5031, 0.3688, 0.7469, 0.1312, 0.7469, 0.1312, 0.5031, 0.3688, 0.5031, 0.3688, 0.7469, 0.1312, 0.7469, 0.3812, 0.7531, 0.6188, 0.7531, 0.6188, 0.9969, 0.3812, 0.9969, 0.3753, 0.002226, 0.3763, 0.00125, 0.6237, 0.00125, 0.6247, 0.002226, 0.6247, 0.2478, 0.6237, 0.2487, 0.3763, 0.2487, 0.3753, 0.2478, 0.3751, 0.6667, 0.4, 0.6667, 0.4, 0.7494, 0.3752, 0.7494, 0.3752, 0.5006, 0.4, 0.5006, 0.4, 0.5833, 0.3751, 0.5833, 0.375, 0.7508, 0.4, 0.7508, 0.4, 0.9992, 0.375, 0.9992, 0.375, 0.2508, 0.4, 0.2508, 0.4, 0.4992, 0.375, 0.4992, 0.3751, 0.6667, 0.4, 0.6667, 0.4, 0.7494, 0.3752, 0.7494, 0.3752, 0.5006, 0.4, 0.5006, 0.4, 0.5833, 0.3751, 0.5833, 0.375, 0.7508, 0.4, 0.7508, 0.4, 0.9992, 0.375, 0.9992, 0.375, 0.2508, 0.4, 0.2508, 0.4, 0.4992, 0.375, 0.4992, 0.425, 0.000625, 0.475, 0.000625, 0.475, 0.08333, 0.425, 0.08333, 0.475, 0.000625, 0.525, 0.000625, 0.525, 0.08333, 0.475, 0.08333, 0.4, 0.000625, 0.425, 0.000625, 0.425, 0.08333, 0.4, 0.08333, 0.4, 0.6667, 0.425, 0.6667, 0.425, 0.7494, 0.4, 0.7494, 0.425, 0.6667, 0.475, 0.6667, 0.475, 0.7494, 0.425, 0.7494, 0.475, 0.6667, 0.525, 0.6667, 0.525, 0.7494, 0.475, 0.7494, 0.4, 0.1667, 0.425, 0.1667, 0.425, 0.2494, 0.4, 0.2494, 0.4, 0.2508, 0.425, 0.2508, 0.425, 0.4992, 0.4, 0.4992, 0.425, 0.1667, 0.475, 0.1667, 0.475, 0.2494, 0.425, 0.2494, 0.475, 0.1667, 0.525, 0.1667, 0.525, 0.2494, 0.475, 0.2494, 0.425, 0.2508, 0.475, 0.2508, 0.475, 0.4992, 0.425, 0.4992, 0.475, 0.2508, 0.525, 0.2508, 0.525, 0.4992, 0.475, 0.4992, 0.425, 0.000625, 0.475, 0.000625, 0.475, 0.08333, 0.425, 0.08333, 0.475, 0.000625, 0.525, 0.000625, 0.525, 0.08333, 0.475, 0.08333, 0.1258, 0.5833, 0.3742, 0.5833, 0.3742, 0.6667, 0.1258, 0.6667, 0.4, 0.6667, 0.425, 0.6667, 0.425, 0.7494, 0.4, 0.7494, 0.425, 0.6667, 0.475, 0.6667, 0.475, 0.7494, 0.425, 0.7494, 0.475, 0.6667, 0.525, 0.6667, 0.525, 0.7494, 0.475, 0.7494, 0.4, 0.1667, 0.425, 0.1667, 0.425, 0.2494, 0.4, 0.2494, 0.4, 0.2508, 0.425, 0.2508, 0.425, 0.4992, 0.4, 0.4992, 0.425, 0.1667, 0.475, 0.1667, 0.475, 0.2494, 0.425, 0.2494, 0.475, 0.1667, 0.525, 0.1667, 0.525, 0.2494, 0.475, 0.2494, 0.425, 0.2508, 0.475, 0.2508, 0.475, 0.4992, 0.425, 0.4992, 0.475, 0.2508, 0.525, 0.2508, 0.525, 0.4992, 0.475, 0.4992, 0.6251, 0.7488, 0.8749, 0.7488, 0.8749, 0.75, 0.6251, 0.75, 0.125, 0.7488, 0.3749, 0.7488, 0.3749, 0.75, 0.125, 0.75, 0.6251, 0.7488, 0.875, 0.7488, 0.875, 0.75, 0.6251, 0.75, 0.3749, 0.5013, 0.1251, 0.5013, 0.1251, 0.5, 0.3749, 0.5, 0.3763, 0.7501, 0.6237, 0.7501, 0.6237, 0.9999, 0.3763, 0.9999, 0.8749, 0.5013, 0.6251, 0.5013, 0.6251, 0.5, 0.8749, 0.5, 0.3753, 0.5022, 0.3763, 0.5012, 0.6237, 0.5013, 0.6247, 0.5022, 0.6247, 0.7478, 0.6237, 0.7487, 0.3763, 0.7487, 0.3753, 0.7478, 0.125, 0.5013, 0.3749, 0.5013, 0.3749, 0.7488, 0.125, 0.7488, 0.6281, 0.5008, 0.8719, 0.5008, 0.8719, 0.7492, 0.6281, 0.7492, 0.3749, 0.5013, 0.125, 0.5013, 0.125, 0.5, 0.3749, 0.5, 0.375, 0.00125, 0.3763, 0.0, 0.6237, 0.0, 0.625, 0.00125, 0.625, 0.2488, 0.6237, 0.25, 0.3763, 0.25, 0.375, 0.2488, 0.875, 0.5013, 0.6251, 0.5013, 0.6251, 0.5, 0.875, 0.5, 0.3781, 0.2508, 0.6219, 0.2508, 0.6219, 0.4992, 0.3781, 0.4992, 0.3812, 0.7531, 0.6188, 0.7531, 0.6188, 0.9969, 0.3812, 0.9969, 0.6281, 0.5008, 0.8719, 0.5008, 0.8719, 0.7492, 0.6281, 0.7492, 0.3781, 0.2508, 0.6219, 0.2508, 0.6219, 0.4992, 0.3781, 0.4992, 0.3812, 0.7531, 0.6188, 0.7531, 0.6188, 0.9969, 0.3812, 0.9969, 0.1312, 0.5031, 0.3688, 0.5031, 0.3688, 0.7469, 0.1312, 0.7469, 0.1258, 0.5, 0.3742, 0.5, 0.3742, 0.5833, 0.1258, 0.5833, 0.1258, 0.6667, 0.3742, 0.6667, 0.3742, 0.75, 0.1258, 0.75, 0.475, 0.7508, 0.525, 0.7508, 0.525, 0.9992, 0.475, 0.9992, 0.475, 0.08333, 0.525, 0.08333, 0.525, 0.1667, 0.475, 0.1667, 0.425, 0.7508, 0.475, 0.7508, 0.475, 0.9992, 0.425, 0.9992, 0.425, 0.08333, 0.475, 0.08333, 0.475, 0.1667, 0.425, 0.1667, 0.4, 0.7508, 0.425, 0.7508, 0.425, 0.9992, 0.4, 0.9992, 0.4, 0.08333, 0.425, 0.08333, 0.425, 0.1667, 0.4, 0.1667, 0.475, 0.5006, 0.525, 0.5006, 0.525, 0.5833, 0.475, 0.5833, 0.425, 0.5006, 0.475, 0.5006, 0.475, 0.5833, 0.425, 0.5833, 0.475, 0.5833, 0.525, 0.5833, 0.525, 0.6667, 0.475, 0.6667, 0.4, 0.5006, 0.425, 0.5006, 0.425, 0.5833, 0.4, 0.5833, 0.425, 0.5833, 0.475, 0.5833, 0.475, 0.6667, 0.425, 0.6667, 0.4, 0.5833, 0.425, 0.5833, 0.425, 0.6667, 0.4, 0.6667, 0.3751, 0.5833, 0.4, 0.5833, 0.4, 0.6667, 0.3751, 0.6667, 0.3751, 0.1667, 0.4, 0.1667, 0.4, 0.2494, 0.3752, 0.2494, 0.3751, 0.08333, 0.4, 0.08333, 0.4, 0.1667, 0.3751, 0.1667, 0.3752, 0.000625, 0.4, 0.000625, 0.4, 0.08333, 0.3751, 0.08333, 0.1258, 0.5833, 0.3742, 0.5833, 0.3742, 0.6667, 0.1258, 0.6667, 0.1258, 0.5, 0.3742, 0.5, 0.3742, 0.5833, 0.1258, 0.5833, 0.1258, 0.6667, 0.3742, 0.6667, 0.3742, 0.75, 0.1258, 0.75, 0.475, 0.7508, 0.525, 0.7508, 0.525, 0.9992, 0.475, 0.9992, 0.475, 0.08333, 0.525, 0.08333, 0.525, 0.1667, 0.475, 0.1667, 0.425, 0.7508, 0.475, 0.7508, 0.475, 0.9992, 0.425, 0.9992, 0.425, 0.08333, 0.475, 0.08333, 0.475, 0.1667, 0.425, 0.1667, 0.4, 0.7508, 0.425, 0.7508, 0.425, 0.9992, 0.4, 0.9992, 0.4, 0.08333, 0.425, 0.08333, 0.425, 0.1667, 0.4, 0.1667, 0.475, 0.5006, 0.525, 0.5006, 0.525, 0.5833, 0.475, 0.5833, 0.425, 0.5006, 0.475, 0.5006, 0.475, 0.5833, 0.425, 0.5833, 0.475, 0.5833, 0.525, 0.5833, 0.525, 0.6667, 0.475, 0.6667, 0.4, 0.5006, 0.425, 0.5006, 0.425, 0.5833, 0.4, 0.5833, 0.425, 0.5833, 0.475, 0.5833, 0.475, 0.6667, 0.425, 0.6667, 0.4, 0.5833, 0.425, 0.5833, 0.425, 0.6667, 0.4, 0.6667, 0.3751, 0.5833, 0.4, 0.5833, 0.4, 0.6667, 0.3751, 0.6667, 0.3751, 0.1667, 0.4, 0.1667, 0.4, 0.2494, 0.3752, 0.2494, 0.3751, 0.08333, 0.4, 0.08333, 0.4, 0.1667, 0.3751, 0.1667, 0.4, 0.000625, 0.425, 0.000625, 0.425, 0.08333, 0.4, 0.08333, 0.1258, 0.6667, 0.1258, 0.75, 0.125, 0.7497, 0.125, 0.667, 0.4, 0.2508, 0.375, 0.2508, 0.3752, 0.2494, 0.4, 0.2494, 0.4, 0.5006, 0.3752, 0.5006, 0.375, 0.4992, 0.4, 0.4992, 0.3742, 0.5833, 0.3742, 0.5, 0.3752, 0.5006, 0.3751, 0.5833, 0.4, 0.7508, 0.375, 0.7508, 0.3752, 0.7494, 0.4, 0.7494, 0.1258, 0.6667, 0.1258, 0.75, 0.125, 0.7497, 0.125, 0.667, 0.4, 0.2508, 0.375, 0.2508, 0.3752, 0.2494, 0.4, 0.2494, 0.4, 0.5006, 0.3752, 0.5006, 0.375, 0.4992, 0.4, 0.4992, 0.3742, 0.5833, 0.3742, 0.5, 0.3752, 0.5006, 0.3751, 0.5833, 0.4, 0.7508, 0.375, 0.7508, 0.3752, 0.7494, 0.4, 0.7494, 0.4, 0.9992, 0.425, 0.9992, 0.425, 1.0, 0.4, 1.0, 0.425, 0.9992, 0.475, 0.9992, 0.475, 1.0, 0.425, 1.0, 0.475, 0.9992, 0.525, 0.9992, 0.525, 1.0, 0.475, 1.0, 0.525, 0.2508, 0.475, 0.2508, 0.475, 0.2494, 0.525, 0.2494, 0.475, 0.2508, 0.425, 0.2508, 0.425, 0.2494, 0.475, 0.2494, 0.525, 0.5006, 0.475, 0.5006, 0.475, 0.4992, 0.525, 0.4992, 0.475, 0.5006, 0.425, 0.5006, 0.425, 0.4992, 0.475, 0.4992, 0.525, 0.7508, 0.475, 0.7508, 0.475, 0.7494, 0.525, 0.7494, 0.475, 0.7508, 0.425, 0.7508, 0.425, 0.7494, 0.475, 0.7494, 0.4, 0.9992, 0.425, 0.9992, 0.425, 1.0, 0.4, 1.0, 0.425, 0.9992, 0.475, 0.9992, 0.475, 1.0, 0.425, 1.0, 0.475, 0.9992, 0.525, 0.9992, 0.525, 1.0, 0.475, 1.0, 0.525, 0.2508, 0.475, 0.2508, 0.475, 0.2494, 0.525, 0.2494, 0.475, 0.2508, 0.425, 0.2508, 0.425, 0.2494, 0.475, 0.2494, 0.525, 0.5006, 0.475, 0.5006, 0.475, 0.4992, 0.525, 0.4992, 0.475, 0.5006, 0.425, 0.5006, 0.425, 0.4992, 0.475, 0.4992, 0.525, 0.7508, 0.475, 0.7508, 0.475, 0.7494, 0.525, 0.7494, 0.475, 0.7508, 0.425, 0.7508, 0.425, 0.7494, 0.475, 0.7494, 0.425, 0.2508, 0.4, 0.2508, 0.4, 0.2494, 0.425, 0.2494, 0.425, 0.5006, 0.4, 0.5006, 0.4, 0.4992, 0.425, 0.4992, 0.425, 0.7508, 0.4, 0.7508, 0.4, 0.7494, 0.425, 0.7494, 0.375, 0.9992, 0.4, 0.9992, 0.4, 1.0, 0.3751, 1.0, 0.1258, 0.5, 0.1258, 0.5833, 0.125, 0.583, 0.125, 0.5003, 0.1258, 0.5833, 0.1258, 0.6667, 0.125, 0.6667, 0.125, 0.5833, 0.3742, 0.75, 0.3742, 0.6667, 0.3751, 0.6667, 0.3752, 0.7494, 0.3742, 0.6667, 0.3742, 0.5833, 0.3751, 0.5833, 0.3751, 0.6667, 0.425, 0.2508, 0.4, 0.2508, 0.4, 0.2494, 0.425, 0.2494, 0.425, 0.5006, 0.4, 0.5006, 0.4, 0.4992, 0.425, 0.4992, 0.425, 0.7508, 0.4, 0.7508, 0.4, 0.7494, 0.425, 0.7494, 0.375, 0.9992, 0.4, 0.9992, 0.4, 1.0, 0.3751, 1.0, 0.1258, 0.5, 0.1258, 0.5833, 0.125, 0.583, 0.125, 0.5003, 0.1258, 0.5833, 0.1258, 0.6667, 0.125, 0.6667, 0.125, 0.5833, 0.3742, 0.75, 0.3742, 0.6667, 0.3751, 0.6667, 0.3752, 0.7494, 0.3742, 0.6667, 0.3742, 0.5833, 0.3751, 0.5833, 0.3751, 0.6667, 0.3752, 0.000625, 0.4, 0.000625, 0.4, 0.08333, 0.3751, 0.08333, 0.3763, 0.2501, 0.6237, 0.2501, 0.6237, 0.4999, 0.3763, 0.4999, 0.3753, 0.5022, 0.3763, 0.5012, 0.6237, 0.5012, 0.6247, 0.5022, 0.6247, 0.7478, 0.6237, 0.7488, 0.3763, 0.7487, 0.3753, 0.7478, 0.1251, 0.5013, 0.3749, 0.5013, 0.3749, 0.7488, 0.1251, 0.7488, 0.6251, 0.5013, 0.8749, 0.5013, 0.8749, 0.7488, 0.6251, 0.7488, 0.3763, 0.25, 0.6237, 0.25, 0.6237, 0.4999, 0.3763, 0.4999, 0.3763, 0.7501, 0.6237, 0.7501, 0.6237, 1.0, 0.3763, 1.0, 0.6251, 0.5013, 0.875, 0.5013, 0.875, 0.7488, 0.6251, 0.7488, 0.3812, 0.0007812, 0.6188, 0.0007812, 0.6188, 0.2492, 0.3812, 0.2492, 0.3812, 0.5008, 0.6188, 0.5008, 0.6188, 0.7492, 0.3812, 0.7492, 0.3812, 0.0007813, 0.6188, 0.0007813, 0.6188, 0.2492, 0.3812, 0.2492, 0.1312, 0.5031, 0.3688, 0.5031, 0.3688, 0.7469, 0.1312, 0.7469, 0.3781, 0.2508, 0.6219, 0.2508, 0.6219, 0.4992, 0.3781, 0.4992, 0.3812, 0.5008, 0.6188, 0.5008, 0.6188, 0.7492, 0.3812, 0.7492, 0.3753, 0.002226, 0.3763, 0.00125, 0.6237, 0.00125, 0.6247, 0.002226, 0.6247, 0.2478, 0.6237, 0.2488, 0.3763, 0.2488, 0.3753, 0.2478, 0.525, 0.9992, 0.525, 0.7508, 0.525, 0.7508, 0.525, 0.9992, 0.525, 1.0, 0.525, 0.9992, 0.525, 0.9992, 0.525, 1.0, 0.525, 0.2508, 0.525, 0.2494, 0.525, 0.2494, 0.525, 0.2508, 0.525, 0.9992, 0.525, 0.7508, 0.525, 0.7508, 0.525, 0.9992, 0.525, 0.5006, 0.525, 0.4992, 0.525, 0.4992, 0.525, 0.5006, 0.525, 0.4992, 0.525, 0.2508, 0.525, 0.2508, 0.525, 0.4992, 0.525, 0.5833, 0.525, 0.5006, 0.525, 0.5006, 0.525, 0.5833, 0.525, 0.2494, 0.525, 0.1667, 0.525, 0.1667, 0.525, 0.2494, 0.525, 0.08333, 0.525, 0.000625, 0.525, 0.000625, 0.525, 0.08333, 0.525, 0.2508, 0.525, 0.2494, 0.525, 0.2494, 0.525, 0.2508, 0.525, 0.5833, 0.525, 0.5006, 0.525, 0.5006, 0.525, 0.5833, 0.525, 0.7494, 0.525, 0.6667, 0.525, 0.6667, 0.525, 0.7494, 0.525, 0.7494, 0.525, 0.6667, 0.525, 0.6667, 0.525, 0.7494, 0.525, 1.0, 0.525, 0.9992, 0.525, 0.9992, 0.525, 1.0, 0.525, 0.1667, 0.525, 0.08333, 0.525, 0.08333, 0.525, 0.1667, 0.525, 0.1667, 0.525, 0.08333, 0.525, 0.08333, 0.525, 0.1667, 0.525, 0.7508, 0.525, 0.7494, 0.525, 0.7494, 0.525, 0.7508, 0.525, 0.6667, 0.525, 0.5833, 0.525, 0.5833, 0.525, 0.6667, 0.525, 0.08333, 0.525, 0.000625, 0.525, 0.000625, 0.525, 0.08333, 0.525, 0.2494, 0.525, 0.1667, 0.525, 0.1667, 0.525, 0.2494, 0.525, 0.4992, 0.525, 0.2508, 0.525, 0.2508, 0.525, 0.4992, 0.525, 0.5006, 0.525, 0.4992, 0.525, 0.4992, 0.525, 0.5006, 0.525, 0.6667, 0.525, 0.5833, 0.525, 0.5833, 0.525, 0.6667, 0.525, 0.7508, 0.525, 0.7494, 0.525, 0.7494, 0.525, 0.7508, 0.0, 0.0, 0.0, 0.0, 0.0, 0.0, 0.0, 0.0, 0.0, 0.0, 0.0, 0.0, 0.0, 0.0, 0.0, 0.0, 0.0, 0.0, 0.0, 0.0, 0.0, 0.0, 0.0, 0.0, 0.0, 0.0, 0.0, 0.0, 0.0, 0.0, 0.0, 0.0, 0.0, 0.0, 0.0, 0.0, 0.0, 0.0, 0.0, 0.0, 0.0, 0.0, 0.0, 0.0, 0.0, 0.0, 0.0, 0.0, 0.0, 0.0, 0.0, 0.0, 0.0, 0.0, 0.0, 0.0, 0.0, 0.0, 0.0, 0.0, 0.0, 0.0, 0.0, 0.0, 0.0, 0.0, 0.0, 0.0, 0.0, 0.0, 0.0, 0.0, 0.0, 0.0, 0.0, 0.0, 0.0, 0.0, 0.0, 0.0, 0.0, 0.0, 0.0, 0.0, 0.0, 0.0, 0.0, 0.0, 0.0, 0.0, 0.0, 0.0, 0.0, 0.0, 0.0, 0.0, 0.525, 0.7508, 0.525, 0.7494, 0.525, 0.7494, 0.525, 0.7508, 0.0, 0.0, 0.0, 0.0, 0.0, 0.0, 0.0, 0.0, 0.0, 0.0, 0.0, 0.0, 0.0, 0.0, 0.0, 0.0, 0.0, 0.0, 0.0, 0.0, 0.0, 0.0, 0.0, 0.0, 0.525, 0.2494, 0.525, 0.1667, 0.525, 0.1667, 0.525, 0.2494, 0.525, 1.0, 0.525, 0.9992, 0.525, 0.9992, 0.525, 1.0, 0.525, 0.5006, 0.525, 0.4992, 0.525, 0.4992, 0.525, 0.5006, 0.525, 0.2508, 0.525, 0.2494, 0.525, 0.2494, 0.525, 0.2508, 0.525, 0.4992, 0.525, 0.2508, 0.525, 0.2508, 0.525, 0.4992, 0.525, 0.6667, 0.525, 0.5833, 0.525, 0.5833, 0.525, 0.6667, 0.525, 0.7508, 0.525, 0.7494, 0.525, 0.7494, 0.525, 0.7508, 0.525, 0.7494, 0.525, 0.6667, 0.525, 0.6667, 0.525, 0.7494, 0.525, 0.5006, 0.525, 0.4992, 0.525, 0.4992, 0.525, 0.5006, 0.525, 0.2508, 0.525, 0.2494, 0.525, 0.2494, 0.525, 0.2508, 0.525, 0.08333, 0.525, 0.000625, 0.525, 0.000625, 0.525, 0.08333, 0.525, 0.5833, 0.525, 0.5006, 0.525, 0.5006, 0.525, 0.5833, 0.525, 0.9992, 0.525, 0.7508, 0.525, 0.7508, 0.525, 0.9992, 0.525, 0.6667, 0.525, 0.5833, 0.525, 0.5833, 0.525, 0.6667, 0.525, 0.2494, 0.525, 0.1667, 0.525, 0.1667, 0.525, 0.2494, 0.525, 0.1667, 0.525, 0.08333, 0.525, 0.08333, 0.525, 0.1667, 0.525, 0.4992, 0.525, 0.2508, 0.525, 0.2508, 0.525, 0.4992, 0.525, 0.08333, 0.525, 0.000625, 0.525, 0.000625, 0.525, 0.08333, 0.525, 0.7494, 0.525, 0.6667, 0.525, 0.6667, 0.525, 0.7494, 0.525, 0.5833, 0.525, 0.5006, 0.525, 0.5006, 0.525, 0.5833, 0.525, 1.0, 0.525, 0.9992, 0.525, 0.9992, 0.525, 1.0, 0.525, 0.9992, 0.525, 0.7508, 0.525, 0.7508, 0.525, 0.9992, 0.525, 0.1667, 0.525, 0.08333, 0.525, 0.08333, 0.525, 0.1667, 0.0, 0.0, 0.0, 0.0, 0.0, 0.0, 0.0, 0.0, 0.0, 0.0, 0.0, 0.0, 0.0, 0.0, 0.0, 0.0, 0.0, 0.0, 0.0, 0.0, 0.0, 0.0, 0.0, 0.0, 0.0, 0.0, 0.0, 0.0, 0.0, 0.0, 0.0, 0.0, 0.0, 0.0, 0.0, 0.0, 0.0, 0.0, 0.0, 0.0, 0.0, 0.0, 0.0, 0.0, 0.0, 0.0, 0.0, 0.0, 0.0, 0.0, 0.0, 0.0, 0.0, 0.0, 0.0, 0.0, 0.0, 0.0, 0.0, 0.0, 0.0, 0.0, 0.0, 0.0, 0.0, 0.0, 0.0, 0.0, 0.0, 0.0, 0.0, 0.0, 0.0, 0.0, 0.0, 0.0, 0.0, 0.0, 0.0, 0.0, 0.0, 0.0, 0.0, 0.0, 0.0, 0.0, 0.0, 0.0, 0.0, 0.0, 0.0, 0.0, 0.0, 0.0, 0.0, 0.0, 0.0, 0.0, 0.0, 0.0, 0.0, 0.0, 0.0, 0.0, 0.0, 0.0, 0.0, 0.0, 0.0, 0.0, 0.0, 0.0, 0.0, 0.0, 0.0, 0.0, 0.0, 0.0, 0.0, 0.0, 0.3812, 0.0007812, 0.375, 0.0007813, 0.3812, 0.0, 0.6188, 0.0007812, 0.6188, 0.0, 0.625, 0.0007813, 0.1312, 0.5031, 0.125, 0.5031, 0.1312, 0.5, 0.8719, 0.5008, 0.8719, 0.5, 0.875, 0.5008, 0.3812, 0.7492, 0.3812, 0.75, 0.375, 0.7492, 0.6188, 0.7492, 0.625, 0.7492, 0.6188, 0.75, 0.1312, 0.7469, 0.1312, 0.75, 0.125, 0.7469, 0.6281, 0.5008, 0.625, 0.5008, 0.6281, 0.5, 0.3688, 0.7469, 0.375, 0.7469, 0.3688, 0.75, 0.6219, 0.2508, 0.6219, 0.25, 0.625, 0.2508, 0.6188, 0.7531, 0.6188, 0.75, 0.625, 0.7531, 0.3812, 0.7492, 0.3812, 0.75, 0.375, 0.7492, 0.6188, 0.2492, 0.625, 0.2492, 0.6188, 0.25, 0.1312, 0.5031, 0.125, 0.5031, 0.1312, 0.5, 0.6188, 0.9969, 0.625, 0.9969, 0.6188, 1.0, 0.3812, 0.0007812, 0.375, 0.0007813, 0.3812, 0.0, 0.3781, 0.4992, 0.3781, 0.5, 0.375, 0.4992, 0.8719, 0.7492, 0.875, 0.7492, 0.8719, 0.75, 0.1312, 0.5031, 0.125, 0.5031, 0.1312, 0.5, 0.6188, 0.2492, 0.625, 0.2492, 0.6188, 0.25, 0.3812, 0.7531, 0.375, 0.7531, 0.3812, 0.75, 0.6188, 0.7531, 0.6188, 0.75, 0.625, 0.7531, 0.6219, 0.2508, 0.6219, 0.25, 0.625, 0.2508, 0.3688, 0.7469, 0.375, 0.7469, 0.3688, 0.75, 0.6188, 0.5008, 0.6188, 0.5, 0.625, 0.5008, 0.3812, 0.5008, 0.375, 0.5008, 0.3812, 0.5, 0.6281, 0.7492, 0.6281, 0.75, 0.625, 0.7492, 0.6219, 0.4992, 0.625, 0.4992, 0.6219, 0.5, 0.6188, 0.2492, 0.625, 0.2492, 0.6188, 0.25, 0.3812, 0.2492, 0.3812, 0.25, 0.375, 0.2492, 0.6188, 0.0007812, 0.6188, 0.0, 0.625, 0.0007812, 0.3812, 0.9969, 0.3812, 1.0, 0.375, 0.9969, 0.3812, 0.9969, 0.6188, 0.9969, 0.6188, 1.0, 0.3812, 1.0, 0.8719, 0.7492, 0.8719, 0.5008, 0.875, 0.5008, 0.875, 0.7492, 0.6188, 0.7531, 0.3812, 0.7531, 0.3812, 0.7492, 0.6188, 0.7492, 0.8719, 0.7492, 0.8719, 0.5008, 0.875, 0.5008, 0.875, 0.7492, 0.6188, 0.7531, 0.3812, 0.7531, 0.3812, 0.7492, 0.6188, 0.7492, 0.6219, 0.2508, 0.3781, 0.2508, 0.3781, 0.25, 0.6219, 0.25, 0.3781, 0.4992, 0.6219, 0.4992, 0.6219, 0.5, 0.3781, 0.5, 0.6188, 0.5008, 0.3812, 0.5008, 0.3812, 0.5, 0.6188, 0.5, 0.6281, 0.7492, 0.8719, 0.7492, 0.8719, 0.75, 0.6281, 0.75, 0.3688, 0.5031, 0.1312, 0.5031, 0.1312, 0.5, 0.3688, 0.5, 0.6281, 0.5008, 0.6281, 0.7492, 0.6188, 0.7492, 0.6188, 0.5008, 0.3781, 0.2508, 0.3781, 0.4992, 0.375, 0.4992, 0.375, 0.2508, 0.8719, 0.5008, 0.6281, 0.5008, 0.6281, 0.5, 0.8719, 0.5, 0.3781, 0.4992, 0.6219, 0.4992, 0.6219, 0.5, 0.3781, 0.5, 0.6281, 0.5008, 0.6281, 0.7492, 0.6188, 0.7492, 0.6188, 0.5008, 0.6188, 0.5008, 0.3812, 0.5008, 0.3812, 0.5, 0.6188, 0.5, 0.6219, 0.4992, 0.6219, 0.2508, 0.625, 0.2508, 0.625, 0.4992, 0.3781, 0.2508, 0.3781, 0.4992, 0.375, 0.4992, 0.375, 0.2508, 0.8719, 0.5008, 0.6281, 0.5008, 0.6281, 0.5, 0.8719, 0.5, 0.6219, 0.2508, 0.3781, 0.2508, 0.3781, 0.25, 0.6219, 0.25, 0.3812, 0.9969, 0.6188, 0.9969, 0.6188, 1.0, 0.3812, 1.0, 0.6219, 0.4992, 0.6219, 0.2508, 0.625, 0.2508, 0.625, 0.4992, 0.3688, 0.5031, 0.1312, 0.5031, 0.1312, 0.5, 0.3688, 0.5, 0.6281, 0.7492, 0.8719, 0.7492, 0.8719, 0.75, 0.6281, 0.75, 0.8719, 0.7492, 0.8719, 0.5008, 0.875, 0.5008, 0.875, 0.7492, 0.6281, 0.7492, 0.8719, 0.7492, 0.8719, 0.75, 0.6281, 0.75, 0.3781, 0.4992, 0.6219, 0.4992, 0.6219, 0.5, 0.3781, 0.5, 0.6281, 0.7492, 0.8719, 0.7492, 0.8719, 0.75, 0.6281, 0.75, 0.3781, 0.4992, 0.6219, 0.4992, 0.6219, 0.5, 0.3781, 0.5, 0.6188, 0.7531, 0.3812, 0.7531, 0.3812, 0.7492, 0.6188, 0.7492, 0.3781, 0.2508, 0.3781, 0.4992, 0.375, 0.4992, 0.375, 0.2508, 0.6281, 0.5008, 0.6281, 0.7492, 0.6188, 0.7492, 0.6188, 0.5008, 0.3812, 0.9969, 0.6188, 0.9969, 0.6188, 1.0, 0.3812, 1.0, 0.3688, 0.5031, 0.1312, 0.5031, 0.1312, 0.5, 0.3688, 0.5, 0.6219, 0.4992, 0.6219, 0.2508, 0.625, 0.2508, 0.625, 0.4992, 0.8719, 0.5008, 0.6281, 0.5008, 0.6281, 0.5, 0.8719, 0.5, 0.6219, 0.2508, 0.3781, 0.2508, 0.3781, 0.25, 0.6219, 0.25, 0.3781, 0.2508, 0.3781, 0.4992, 0.375, 0.4992, 0.375, 0.2508, 0.6219, 0.4992, 0.6219, 0.2508, 0.625, 0.2508, 0.625, 0.4992, 0.6281, 0.5008, 0.6281, 0.7492, 0.6188, 0.7492, 0.6188, 0.5008, 0.6188, 0.5008, 0.3812, 0.5008, 0.3812, 0.5, 0.6188, 0.5, 0.8719, 0.5008, 0.6281, 0.5008, 0.6281, 0.5, 0.8719, 0.5, 0.6219, 0.2508, 0.3781, 0.2508, 0.3781, 0.25, 0.6219, 0.25, 0.6188, 0.7531, 0.3812, 0.7531, 0.3812, 0.7492, 0.6188, 0.7492, 0.8719, 0.7492, 0.8719, 0.5008, 0.875, 0.5008, 0.875, 0.7492, 0.6188, 0.5008, 0.3812, 0.5008, 0.3812, 0.5, 0.6188, 0.5, 0.3688, 0.5031, 0.1312, 0.5031, 0.1312, 0.5, 0.3688, 0.5, 0.3812, 0.9969, 0.6188, 0.9969, 0.6188, 1.0, 0.3812, 1.0, 0.3812, 0.0007812, 0.6188, 0.0007812, 0.6188, 0.2492, 0.3812, 0.2492, 0.3763, 0.5012, 0.3753, 0.5022, 0.3749, 0.5013, 0.3749, 0.5, 0.3753, 0.2478, 0.3763, 0.2487, 0.3763, 0.25, 0.375, 0.2488, 0.6237, 0.2487, 0.6247, 0.2478, 0.625, 0.2488, 0.6237, 0.25, 0.6247, 0.5022, 0.6237, 0.5013, 0.6251, 0.5, 0.6251, 0.5013, 0.3763, 0.00125, 0.3753, 0.002226, 0.375, 0.00125, 0.3763, 0.0, 0.3753, 0.7478, 0.3763, 0.7487, 0.3749, 0.75, 0.3749, 0.7488, 0.6237, 0.7487, 0.6247, 0.7478, 0.6251, 0.7488, 0.6251, 0.75, 0.6247, 0.002226, 0.6237, 0.00125, 0.6237, 0.0, 0.625, 0.00125, 0.3763, 0.5012, 0.3753, 0.5022, 0.3749, 0.5013, 0.3749, 0.5, 0.3753, 0.2478, 0.3763, 0.2488, 0.3763, 0.25, 0.375, 0.2488, 0.6237, 0.2487, 0.6247, 0.2478, 0.625, 0.2488, 0.6237, 0.25, 0.6247, 0.5022, 0.6237, 0.5013, 0.6251, 0.5, 0.6251, 0.5013, 0.3763, 0.00125, 0.3753, 0.002226, 0.375, 0.00125, 0.3763, 0.0, 0.3753, 0.7478, 0.3763, 0.7488, 0.3749, 0.75, 0.3749, 0.7488, 0.6237, 0.7487, 0.6247, 0.7478, 0.6251, 0.7488, 0.6251, 0.75, 0.6247, 0.002226, 0.6237, 0.00125, 0.6237, 0.0, 0.625, 0.00125, 0.3753, 0.002226, 0.3753, 0.2478, 0.375, 0.2488, 0.375, 0.00125, 0.3753, 0.5022, 0.3753, 0.7478, 0.3749, 0.7488, 0.3749, 0.5013, 0.3763, 0.9999, 0.6237, 0.9999, 0.6237, 1.0, 0.3763, 1.0, 0.8749, 0.7488, 0.8749, 0.5013, 0.875, 0.5022, 0.875, 0.7478, 0.6237, 0.2501, 0.3763, 0.2501, 0.3763, 0.2487, 0.6237, 0.2487, 0.3763, 0.7487, 0.6237, 0.7487, 0.6237, 0.7501, 0.3763, 0.7501, 0.6247, 0.7478, 0.6247, 0.5022, 0.6251, 0.5013, 0.6251, 0.7488, 0.6237, 0.5013, 0.3763, 0.5012, 0.3763, 0.4999, 0.6237, 0.4999, 0.3753, 0.002226, 0.3753, 0.2478, 0.375, 0.2488, 0.375, 0.00125, 0.3753, 0.5022, 0.3753, 0.7478, 0.3749, 0.7488, 0.3749, 0.5013, 0.3763, 0.9999, 0.6237, 0.9999, 0.6237, 1.0, 0.3763, 1.0, 0.8749, 0.7488, 0.8749, 0.5013, 0.875, 0.5022, 0.875, 0.7478, 0.6237, 0.2501, 0.3763, 0.2501, 0.3763, 0.2488, 0.6237, 0.2487, 0.3763, 0.7488, 0.6237, 0.7487, 0.6237, 0.7501, 0.3763, 0.7501, 0.6247, 0.7478, 0.6247, 0.5022, 0.6251, 0.5013, 0.6251, 0.7488, 0.6237, 0.5013, 0.3763, 0.5012, 0.3763, 0.4999, 0.6237, 0.4999, 0.3763, 0.5012, 0.3753, 0.5022, 0.3749, 0.5013, 0.3749, 0.5, 0.3753, 0.2478, 0.3763, 0.2488, 0.3763, 0.25, 0.375, 0.2488, 0.6237, 0.2488, 0.6247, 0.2478, 0.625, 0.2488, 0.6237, 0.25, 0.6247, 0.5022, 0.6237, 0.5012, 0.6251, 0.5, 0.6251, 0.5013, 0.3763, 0.00125, 0.3753, 0.002226, 0.375, 0.00125, 0.3763, 0.0, 0.3753, 0.7478, 0.3763, 0.7487, 0.3749, 0.75, 0.3749, 0.7488, 0.6237, 0.7488, 0.6247, 0.7478, 0.6251, 0.7488, 0.6251, 0.75, 0.6247, 0.002226, 0.6237, 0.00125, 0.6237, 0.0, 0.625, 0.00125, 0.3763, 0.5012, 0.3753, 0.5022, 0.3749, 0.5013, 0.3749, 0.5, 0.6247, 0.5022, 0.6237, 0.5013, 0.6251, 0.5, 0.6251, 0.5013, 0.3753, 0.7478, 0.3763, 0.7487, 0.3749, 0.75, 0.3749, 0.7488, 0.6237, 0.7487, 0.6247, 0.7478, 0.6251, 0.7488, 0.6251, 0.75, 0.3753, 0.002226, 0.3753, 0.2478, 0.375, 0.2488, 0.375, 0.00125, 0.3753, 0.5022, 0.3753, 0.7478, 0.3749, 0.7488, 0.3749, 0.5013, 0.3763, 0.9999, 0.6237, 0.9999, 0.6237, 1.0, 0.3763, 1.0, 0.8749, 0.7488, 0.8749, 0.5013, 0.875, 0.5022, 0.875, 0.7478, 0.6237, 0.2501, 0.3763, 0.2501, 0.3763, 0.2488, 0.6237, 0.2488, 0.3763, 0.7487, 0.6237, 0.7488, 0.6237, 0.7501, 0.3763, 0.7501, 0.6247, 0.7478, 0.6247, 0.5022, 0.6251, 0.5013, 0.6251, 0.7488, 0.6237, 0.5012, 0.3763, 0.5012, 0.3763, 0.4999, 0.6237, 0.4999, 0.3753, 0.5022, 0.3753, 0.7478, 0.3749, 0.7488, 0.3749, 0.5013, 0.3763, 0.7487, 0.6237, 0.7487, 0.6237, 0.7501, 0.3763, 0.7501, 0.6247, 0.7478, 0.6247, 0.5022, 0.6251, 0.5013, 0.6251, 0.7488, 0.6237, 0.5013, 0.3763, 0.5012, 0.3763, 0.4999, 0.6237, 0.4999, 0.1251, 0.7488, 0.3749, 0.7488, 0.3749, 0.75, 0.1251, 0.75])
me_cube_001.use_remesh_fix_poles = True
me_cube_001.use_remesh_preserve_attributes = False
me_cube_001.use_mirror_vertex_groups = False
me_cube_001.update()

# ---- objects
ob_cube = bpy.data.objects.new('Cube', me_cube_001)

# ---- transforms, parenting, visibility, modifiers, constraints
ob_cube.location = (0.0, 0.0, -7.451e-09)
ob_cube.scale = (0.1, 0.1, 0.1)
ob_cube.lineart.crease_threshold = 0.0

# ---- collection membership
col_collection.objects.link(ob_cube)

# ---- scene / render settings (as saved in the file)
scene.frame_start = 1; scene.frame_end = 250; scene.frame_set(1)
scene.render.engine = 'BLENDER_EEVEE_NEXT'
scene.cycles.use_denoising = False
scene.cycles.samples = 128
scene.cycles.sampling_pattern = 'TABULATED_SOBOL'
scene.cycles.use_adaptive_sampling = False
scene.cycles.use_light_tree = False
scene.view_settings.view_transform = 'Filmic'
bpy.context.view_layer.update()

# ---- added for rendering (the .blend has no active camera and no usable light): camera, sun
cam_auto = bpy.data.cameras.new('AutoCamera')
cam_auto.lens = 50.0
cam_auto.sensor_width = 36.0
cam_auto.clip_end = 1000.0
ob_auto_camera = bpy.data.objects.new('AutoCamera', cam_auto)
scene.collection.objects.link(ob_auto_camera)
ob_auto_camera.location = (3.47023, -3.06215, 3.67666)
ob_auto_camera.rotation_euler = (1.09748, -7.21219e-08, 0.694738)
scene.camera = ob_auto_camera
light_auto_sun = bpy.data.lights.new('AutoSun', 'SUN')
light_auto_sun.energy = 3.0
light_auto_sun.angle = 0.0523599
ob_auto_sun = bpy.data.objects.new('AutoSun', light_auto_sun)
scene.collection.objects.link(ob_auto_sun)
ob_auto_sun.rotation_euler = (0.872665, 0.174533, 0.523599)
bpy.context.view_layer.update()
